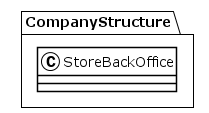

The diagram above was rendered by PlantUML. Its source (embedded in the PNG):
@startuml
!theme plain
package CompanyStructure {
class StoreBackOffice {
}
}
@enduml